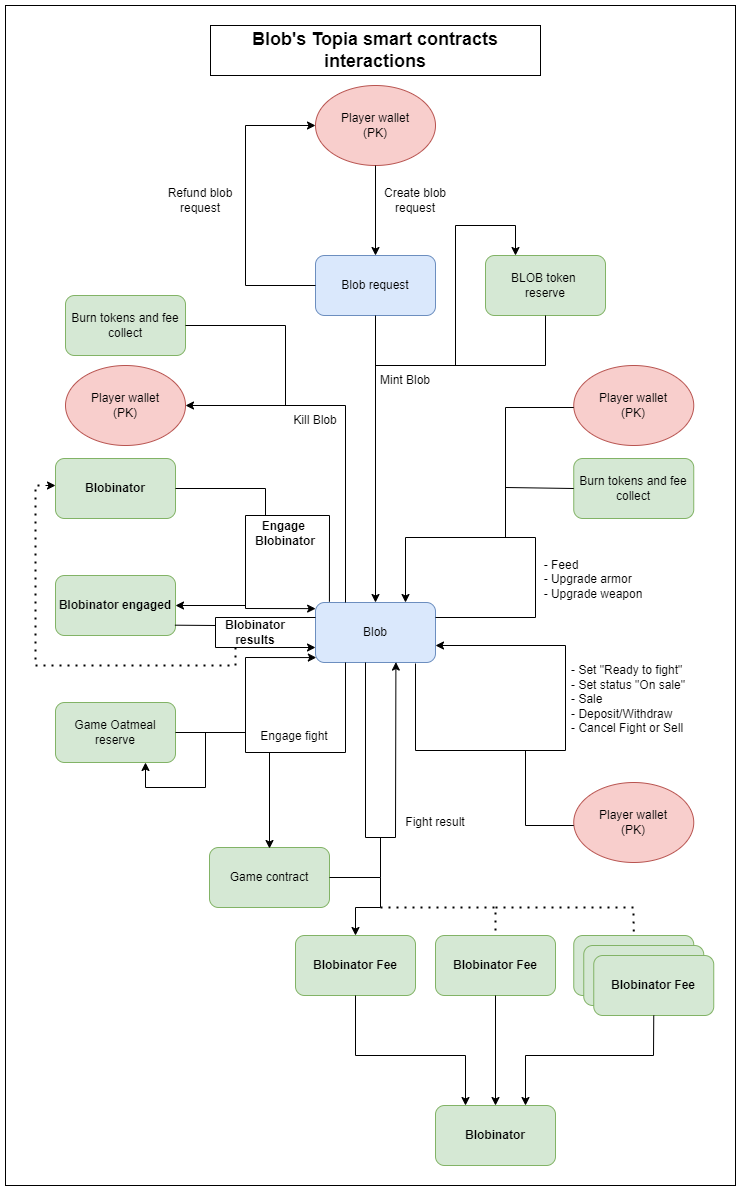

The diagram above was exported from draw.io. Its source (the exported page's mxGraphModel, read from the mxfile embedded in the PNG):
<mxGraphModel dx="2725" dy="1403" grid="1" gridSize="10" guides="1" tooltips="1" connect="1" arrows="1" fold="1" page="1" pageScale="1" pageWidth="827" pageHeight="1169" math="0" shadow="0">
  <root>
    <mxCell id="0" />
    <mxCell id="1" parent="0" />
    <mxCell id="q1iYEatMGdN-UmrWVPNo-28" value="" style="rounded=0;whiteSpace=wrap;html=1;" vertex="1" parent="1">
      <mxGeometry x="-170" y="40" width="730" height="1180" as="geometry" />
    </mxCell>
    <mxCell id="4SHgdaT7PbmV8jtuhsOX-1" value="Blob request" style="rounded=1;whiteSpace=wrap;html=1;fillColor=#dae8fc;strokeColor=#6c8ebf;" parent="1" vertex="1">
      <mxGeometry x="140" y="290" width="120" height="60" as="geometry" />
    </mxCell>
    <mxCell id="4SHgdaT7PbmV8jtuhsOX-2" value="Player wallet&lt;br&gt;(PK)" style="ellipse;whiteSpace=wrap;html=1;fillColor=#f8cecc;strokeColor=#b85450;" parent="1" vertex="1">
      <mxGeometry x="140" y="120" width="120" height="80" as="geometry" />
    </mxCell>
    <mxCell id="4SHgdaT7PbmV8jtuhsOX-3" value="" style="endArrow=classic;html=1;rounded=0;exitX=0.5;exitY=1;exitDx=0;exitDy=0;entryX=0.5;entryY=0;entryDx=0;entryDy=0;" parent="1" source="4SHgdaT7PbmV8jtuhsOX-2" target="4SHgdaT7PbmV8jtuhsOX-1" edge="1">
      <mxGeometry width="50" height="50" relative="1" as="geometry">
        <mxPoint x="360" y="520" as="sourcePoint" />
        <mxPoint x="410" y="470" as="targetPoint" />
      </mxGeometry>
    </mxCell>
    <mxCell id="4SHgdaT7PbmV8jtuhsOX-4" value="BLOB token &lt;br&gt;reserve" style="rounded=1;whiteSpace=wrap;html=1;fillColor=#d5e8d4;strokeColor=#82b366;" parent="1" vertex="1">
      <mxGeometry x="310" y="290" width="120" height="60" as="geometry" />
    </mxCell>
    <mxCell id="4SHgdaT7PbmV8jtuhsOX-5" value="Blob" style="rounded=1;whiteSpace=wrap;html=1;fillColor=#dae8fc;strokeColor=#6c8ebf;" parent="1" vertex="1">
      <mxGeometry x="140" y="637" width="120" height="60" as="geometry" />
    </mxCell>
    <mxCell id="4SHgdaT7PbmV8jtuhsOX-6" value="" style="endArrow=classic;html=1;rounded=0;exitX=0.5;exitY=1;exitDx=0;exitDy=0;entryX=0.5;entryY=0;entryDx=0;entryDy=0;" parent="1" source="4SHgdaT7PbmV8jtuhsOX-1" target="4SHgdaT7PbmV8jtuhsOX-5" edge="1">
      <mxGeometry width="50" height="50" relative="1" as="geometry">
        <mxPoint x="360" y="520" as="sourcePoint" />
        <mxPoint x="410" y="470" as="targetPoint" />
      </mxGeometry>
    </mxCell>
    <mxCell id="4SHgdaT7PbmV8jtuhsOX-7" value="" style="endArrow=none;html=1;rounded=0;entryX=0.5;entryY=1;entryDx=0;entryDy=0;" parent="1" target="4SHgdaT7PbmV8jtuhsOX-4" edge="1">
      <mxGeometry width="50" height="50" relative="1" as="geometry">
        <mxPoint x="200" y="400" as="sourcePoint" />
        <mxPoint x="410" y="470" as="targetPoint" />
        <Array as="points">
          <mxPoint x="370" y="400" />
        </Array>
      </mxGeometry>
    </mxCell>
    <mxCell id="4SHgdaT7PbmV8jtuhsOX-8" value="" style="endArrow=classic;html=1;rounded=0;exitX=0;exitY=0.5;exitDx=0;exitDy=0;entryX=0;entryY=0.5;entryDx=0;entryDy=0;" parent="1" source="4SHgdaT7PbmV8jtuhsOX-1" target="4SHgdaT7PbmV8jtuhsOX-2" edge="1">
      <mxGeometry width="50" height="50" relative="1" as="geometry">
        <mxPoint x="360" y="520" as="sourcePoint" />
        <mxPoint x="70" y="190" as="targetPoint" />
        <Array as="points">
          <mxPoint x="70" y="320" />
          <mxPoint x="70" y="160" />
        </Array>
      </mxGeometry>
    </mxCell>
    <mxCell id="4SHgdaT7PbmV8jtuhsOX-9" value="Refund blob request" style="text;html=1;strokeColor=none;fillColor=none;align=center;verticalAlign=middle;whiteSpace=wrap;rounded=0;" parent="1" vertex="1">
      <mxGeometry x="-30" y="220" width="110" height="30" as="geometry" />
    </mxCell>
    <mxCell id="4SHgdaT7PbmV8jtuhsOX-10" value="Create blob request" style="text;html=1;strokeColor=none;fillColor=none;align=center;verticalAlign=middle;whiteSpace=wrap;rounded=0;" parent="1" vertex="1">
      <mxGeometry x="190" y="220" width="100" height="30" as="geometry" />
    </mxCell>
    <mxCell id="4SHgdaT7PbmV8jtuhsOX-11" value="Mint Blob" style="text;html=1;strokeColor=none;fillColor=none;align=center;verticalAlign=middle;whiteSpace=wrap;rounded=0;" parent="1" vertex="1">
      <mxGeometry x="180" y="400" width="100" height="30" as="geometry" />
    </mxCell>
    <mxCell id="4SHgdaT7PbmV8jtuhsOX-12" value="Player wallet&lt;br&gt;(PK)" style="ellipse;whiteSpace=wrap;html=1;fillColor=#f8cecc;strokeColor=#b85450;" parent="1" vertex="1">
      <mxGeometry x="-110" y="400" width="120" height="80" as="geometry" />
    </mxCell>
    <mxCell id="4SHgdaT7PbmV8jtuhsOX-13" value="" style="endArrow=classic;html=1;rounded=0;exitX=0.25;exitY=0;exitDx=0;exitDy=0;entryX=1;entryY=0.5;entryDx=0;entryDy=0;" parent="1" source="4SHgdaT7PbmV8jtuhsOX-5" target="4SHgdaT7PbmV8jtuhsOX-12" edge="1">
      <mxGeometry width="50" height="50" relative="1" as="geometry">
        <mxPoint x="360" y="697" as="sourcePoint" />
        <mxPoint x="410" y="647" as="targetPoint" />
        <Array as="points">
          <mxPoint x="170" y="440" />
        </Array>
      </mxGeometry>
    </mxCell>
    <mxCell id="4SHgdaT7PbmV8jtuhsOX-14" value="Kill Blob" style="text;html=1;strokeColor=none;fillColor=none;align=center;verticalAlign=middle;whiteSpace=wrap;rounded=0;" parent="1" vertex="1">
      <mxGeometry x="90" y="440" width="100" height="30" as="geometry" />
    </mxCell>
    <mxCell id="4SHgdaT7PbmV8jtuhsOX-15" value="" style="endArrow=classic;html=1;rounded=0;entryX=1;entryY=0.75;entryDx=0;entryDy=0;" parent="1" edge="1">
      <mxGeometry width="50" height="50" relative="1" as="geometry">
        <mxPoint x="240" y="698" as="sourcePoint" />
        <mxPoint x="260" y="680" as="targetPoint" />
        <Array as="points">
          <mxPoint x="240" y="785" />
          <mxPoint x="390" y="785" />
          <mxPoint x="390" y="680" />
        </Array>
      </mxGeometry>
    </mxCell>
    <mxCell id="4SHgdaT7PbmV8jtuhsOX-16" value="&lt;div style=&quot;text-align: left;&quot;&gt;&lt;span style=&quot;background-color: initial;&quot;&gt;- Set &quot;Ready to fight&quot;&lt;/span&gt;&lt;/div&gt;&lt;div style=&quot;text-align: left;&quot;&gt;&lt;span style=&quot;background-color: initial;&quot;&gt;- Set status &quot;On sale&quot;&lt;/span&gt;&lt;br&gt;&lt;/div&gt;&lt;div style=&quot;text-align: left;&quot;&gt;&lt;span style=&quot;background-color: initial;&quot;&gt;- Sale&lt;/span&gt;&lt;/div&gt;&lt;div style=&quot;text-align: left;&quot;&gt;&lt;span style=&quot;background-color: initial;&quot;&gt;- Deposit/Withdraw&lt;/span&gt;&lt;/div&gt;&lt;div style=&quot;text-align: left;&quot;&gt;&lt;span style=&quot;background-color: initial;&quot;&gt;- Cancel Fight or Sell&lt;/span&gt;&lt;/div&gt;&lt;div style=&quot;text-align: left;&quot;&gt;&lt;span style=&quot;background-color: initial;&quot;&gt;&lt;br&gt;&lt;/span&gt;&lt;/div&gt;" style="text;html=1;strokeColor=none;fillColor=none;align=center;verticalAlign=middle;whiteSpace=wrap;rounded=0;" parent="1" vertex="1">
      <mxGeometry x="365" y="691" width="176.5" height="100" as="geometry" />
    </mxCell>
    <mxCell id="4SHgdaT7PbmV8jtuhsOX-106" value="Game Oatmeal&lt;br&gt;reserve" style="rounded=1;whiteSpace=wrap;html=1;fillColor=#d5e8d4;strokeColor=#82b366;" parent="1" vertex="1">
      <mxGeometry x="-120" y="737" width="120" height="60" as="geometry" />
    </mxCell>
    <mxCell id="4SHgdaT7PbmV8jtuhsOX-107" value="" style="endArrow=classic;html=1;rounded=0;exitX=0.25;exitY=1;exitDx=0;exitDy=0;entryX=0.007;entryY=0.918;entryDx=0;entryDy=0;entryPerimeter=0;" parent="1" source="4SHgdaT7PbmV8jtuhsOX-5" target="4SHgdaT7PbmV8jtuhsOX-5" edge="1">
      <mxGeometry width="50" height="50" relative="1" as="geometry">
        <mxPoint x="300" y="667" as="sourcePoint" />
        <mxPoint x="70" y="717" as="targetPoint" />
        <Array as="points">
          <mxPoint x="170" y="787" />
          <mxPoint x="70" y="787" />
          <mxPoint x="70" y="692" />
        </Array>
      </mxGeometry>
    </mxCell>
    <mxCell id="4SHgdaT7PbmV8jtuhsOX-108" value="" style="endArrow=none;html=1;rounded=0;exitX=1;exitY=0.5;exitDx=0;exitDy=0;" parent="1" source="4SHgdaT7PbmV8jtuhsOX-106" edge="1">
      <mxGeometry width="50" height="50" relative="1" as="geometry">
        <mxPoint x="300" y="667" as="sourcePoint" />
        <mxPoint x="70" y="767" as="targetPoint" />
        <Array as="points" />
      </mxGeometry>
    </mxCell>
    <mxCell id="4SHgdaT7PbmV8jtuhsOX-109" value="Engage fight" style="text;html=1;strokeColor=none;fillColor=none;align=center;verticalAlign=middle;whiteSpace=wrap;rounded=0;" parent="1" vertex="1">
      <mxGeometry x="69" y="756" width="100" height="30" as="geometry" />
    </mxCell>
    <mxCell id="4SHgdaT7PbmV8jtuhsOX-111" value="&lt;font style=&quot;font-size: 18px;&quot;&gt;&lt;b&gt;Blob's Topia smart contracts interactions&lt;/b&gt;&lt;/font&gt;" style="rounded=0;whiteSpace=wrap;html=1;" parent="1" vertex="1">
      <mxGeometry x="35" y="60" width="330" height="50" as="geometry" />
    </mxCell>
    <mxCell id="4SHgdaT7PbmV8jtuhsOX-112" value="Burn tokens and fee&lt;br&gt;collect" style="rounded=1;whiteSpace=wrap;html=1;fillColor=#d5e8d4;strokeColor=#82b366;" parent="1" vertex="1">
      <mxGeometry x="398.25" y="493" width="120" height="60" as="geometry" />
    </mxCell>
    <mxCell id="4SHgdaT7PbmV8jtuhsOX-114" value="" style="endArrow=classic;html=1;rounded=0;fontSize=18;exitX=1;exitY=0.25;exitDx=0;exitDy=0;entryX=0.75;entryY=0;entryDx=0;entryDy=0;" parent="1" source="4SHgdaT7PbmV8jtuhsOX-5" target="4SHgdaT7PbmV8jtuhsOX-5" edge="1">
      <mxGeometry width="50" height="50" relative="1" as="geometry">
        <mxPoint x="210" y="992" as="sourcePoint" />
        <mxPoint x="40" y="992" as="targetPoint" />
        <Array as="points">
          <mxPoint x="360" y="652" />
          <mxPoint x="360" y="572" />
          <mxPoint x="230" y="572" />
        </Array>
      </mxGeometry>
    </mxCell>
    <mxCell id="4SHgdaT7PbmV8jtuhsOX-116" value="&lt;div style=&quot;text-align: left;&quot;&gt;&lt;span style=&quot;background-color: initial;&quot;&gt;- Feed&lt;/span&gt;&lt;br&gt;&lt;/div&gt;&lt;div style=&quot;text-align: left;&quot;&gt;&lt;span style=&quot;background-color: initial;&quot;&gt;- Upgrade armor&lt;/span&gt;&lt;/div&gt;&lt;div style=&quot;text-align: left;&quot;&gt;&lt;span style=&quot;background-color: initial;&quot;&gt;- Upgrade weapon&lt;/span&gt;&lt;/div&gt;" style="text;html=1;strokeColor=none;fillColor=none;align=center;verticalAlign=middle;whiteSpace=wrap;rounded=0;" parent="1" vertex="1">
      <mxGeometry x="330" y="577" width="176.5" height="73" as="geometry" />
    </mxCell>
    <mxCell id="4SHgdaT7PbmV8jtuhsOX-117" value="Burn tokens and fee&lt;br&gt;collect" style="rounded=1;whiteSpace=wrap;html=1;fillColor=#d5e8d4;strokeColor=#82b366;" parent="1" vertex="1">
      <mxGeometry x="-110" y="330" width="120" height="60" as="geometry" />
    </mxCell>
    <mxCell id="4SHgdaT7PbmV8jtuhsOX-118" value="" style="endArrow=none;html=1;rounded=0;fontSize=18;exitX=1;exitY=0.5;exitDx=0;exitDy=0;" parent="1" source="4SHgdaT7PbmV8jtuhsOX-117" edge="1">
      <mxGeometry width="50" height="50" relative="1" as="geometry">
        <mxPoint x="180" y="652" as="sourcePoint" />
        <mxPoint x="110" y="440" as="targetPoint" />
        <Array as="points">
          <mxPoint x="110" y="360" />
        </Array>
      </mxGeometry>
    </mxCell>
    <mxCell id="4SHgdaT7PbmV8jtuhsOX-119" value="" style="endArrow=classic;html=1;rounded=0;fontSize=18;entryX=0.75;entryY=1;entryDx=0;entryDy=0;" parent="1" target="4SHgdaT7PbmV8jtuhsOX-106" edge="1">
      <mxGeometry width="50" height="50" relative="1" as="geometry">
        <mxPoint x="30" y="767" as="sourcePoint" />
        <mxPoint x="230" y="602" as="targetPoint" />
        <Array as="points">
          <mxPoint x="30" y="822" />
          <mxPoint x="-30" y="822" />
        </Array>
      </mxGeometry>
    </mxCell>
    <mxCell id="4SHgdaT7PbmV8jtuhsOX-120" value="" style="endArrow=classic;html=1;rounded=0;fontSize=18;entryX=0.25;entryY=0;entryDx=0;entryDy=0;" parent="1" target="4SHgdaT7PbmV8jtuhsOX-4" edge="1">
      <mxGeometry width="50" height="50" relative="1" as="geometry">
        <mxPoint x="280" y="400" as="sourcePoint" />
        <mxPoint x="230" y="530" as="targetPoint" />
        <Array as="points">
          <mxPoint x="280" y="260" />
          <mxPoint x="340" y="260" />
        </Array>
      </mxGeometry>
    </mxCell>
    <mxCell id="4SHgdaT7PbmV8jtuhsOX-121" value="Game contract" style="rounded=1;whiteSpace=wrap;html=1;fillColor=#d5e8d4;strokeColor=#82b366;" parent="1" vertex="1">
      <mxGeometry x="34" y="882" width="120" height="60" as="geometry" />
    </mxCell>
    <mxCell id="4SHgdaT7PbmV8jtuhsOX-124" value="" style="endArrow=classic;html=1;rounded=0;fontSize=18;exitX=0.25;exitY=1;exitDx=0;exitDy=0;" parent="1" edge="1">
      <mxGeometry width="50" height="50" relative="1" as="geometry">
        <mxPoint x="94" y="787" as="sourcePoint" />
        <mxPoint x="94" y="883" as="targetPoint" />
      </mxGeometry>
    </mxCell>
    <mxCell id="4SHgdaT7PbmV8jtuhsOX-125" value="" style="endArrow=classic;html=1;rounded=0;fontSize=18;entryX=0.67;entryY=0.993;entryDx=0;entryDy=0;entryPerimeter=0;" parent="1" target="4SHgdaT7PbmV8jtuhsOX-5" edge="1">
      <mxGeometry width="50" height="50" relative="1" as="geometry">
        <mxPoint x="190" y="697" as="sourcePoint" />
        <mxPoint x="200" y="842" as="targetPoint" />
        <Array as="points">
          <mxPoint x="190" y="872" />
          <mxPoint x="220" y="872" />
        </Array>
      </mxGeometry>
    </mxCell>
    <mxCell id="4SHgdaT7PbmV8jtuhsOX-126" value="" style="endArrow=none;html=1;rounded=0;fontSize=18;exitX=1;exitY=0.5;exitDx=0;exitDy=0;" parent="1" source="4SHgdaT7PbmV8jtuhsOX-121" edge="1">
      <mxGeometry width="50" height="50" relative="1" as="geometry">
        <mxPoint x="159" y="914" as="sourcePoint" />
        <mxPoint x="205" y="872" as="targetPoint" />
        <Array as="points">
          <mxPoint x="205" y="912" />
        </Array>
      </mxGeometry>
    </mxCell>
    <mxCell id="4SHgdaT7PbmV8jtuhsOX-127" value="Fight result" style="text;html=1;strokeColor=none;fillColor=none;align=center;verticalAlign=middle;whiteSpace=wrap;rounded=0;" parent="1" vertex="1">
      <mxGeometry x="210" y="842" width="100" height="30" as="geometry" />
    </mxCell>
    <mxCell id="4SHgdaT7PbmV8jtuhsOX-128" value="Player wallet&lt;br&gt;(PK)" style="ellipse;whiteSpace=wrap;html=1;fillColor=#f8cecc;strokeColor=#b85450;" parent="1" vertex="1">
      <mxGeometry x="398.25" y="817" width="120" height="80" as="geometry" />
    </mxCell>
    <mxCell id="4SHgdaT7PbmV8jtuhsOX-129" value="" style="endArrow=none;html=1;rounded=0;fontSize=18;entryX=0;entryY=0.5;entryDx=0;entryDy=0;" parent="1" edge="1">
      <mxGeometry width="50" height="50" relative="1" as="geometry">
        <mxPoint x="350" y="785" as="sourcePoint" />
        <mxPoint x="398.25" y="860" as="targetPoint" />
        <Array as="points">
          <mxPoint x="350" y="860" />
        </Array>
      </mxGeometry>
    </mxCell>
    <mxCell id="4SHgdaT7PbmV8jtuhsOX-130" value="Player wallet&lt;br&gt;(PK)" style="ellipse;whiteSpace=wrap;html=1;fillColor=#f8cecc;strokeColor=#b85450;" parent="1" vertex="1">
      <mxGeometry x="398.25" y="400" width="120" height="80" as="geometry" />
    </mxCell>
    <mxCell id="4SHgdaT7PbmV8jtuhsOX-134" value="" style="endArrow=none;html=1;rounded=0;fontSize=18;entryX=0;entryY=0.5;entryDx=0;entryDy=0;" parent="1" edge="1">
      <mxGeometry width="50" height="50" relative="1" as="geometry">
        <mxPoint x="330" y="572" as="sourcePoint" />
        <mxPoint x="398.25" y="442" as="targetPoint" />
        <Array as="points">
          <mxPoint x="330" y="442" />
        </Array>
      </mxGeometry>
    </mxCell>
    <mxCell id="4SHgdaT7PbmV8jtuhsOX-135" value="" style="endArrow=none;html=1;rounded=0;fontSize=18;entryX=0;entryY=0.5;entryDx=0;entryDy=0;" parent="1" target="4SHgdaT7PbmV8jtuhsOX-112" edge="1">
      <mxGeometry width="50" height="50" relative="1" as="geometry">
        <mxPoint x="330" y="522" as="sourcePoint" />
        <mxPoint x="379.25" y="524.5" as="targetPoint" />
      </mxGeometry>
    </mxCell>
    <mxCell id="q1iYEatMGdN-UmrWVPNo-1" value="Blobinator Fee" style="rounded=1;whiteSpace=wrap;html=1;fillColor=#d5e8d4;strokeColor=#82b366;" vertex="1" parent="1">
      <mxGeometry x="398.25" y="970" width="120" height="60" as="geometry" />
    </mxCell>
    <mxCell id="q1iYEatMGdN-UmrWVPNo-2" value="Blobinator Fee" style="rounded=1;whiteSpace=wrap;html=1;fillColor=#d5e8d4;strokeColor=#82b366;" vertex="1" parent="1">
      <mxGeometry x="408.25" y="980" width="120" height="60" as="geometry" />
    </mxCell>
    <mxCell id="q1iYEatMGdN-UmrWVPNo-3" value="Blobinator Fee" style="rounded=1;whiteSpace=wrap;html=1;fillColor=#d5e8d4;strokeColor=#82b366;fontStyle=1" vertex="1" parent="1">
      <mxGeometry x="418.25" y="990" width="120" height="60" as="geometry" />
    </mxCell>
    <mxCell id="q1iYEatMGdN-UmrWVPNo-4" value="Blobinator Fee" style="rounded=1;whiteSpace=wrap;html=1;fillColor=#d5e8d4;strokeColor=#82b366;fontStyle=1" vertex="1" parent="1">
      <mxGeometry x="120" y="970" width="120" height="60" as="geometry" />
    </mxCell>
    <mxCell id="q1iYEatMGdN-UmrWVPNo-5" value="Blobinator Fee" style="rounded=1;whiteSpace=wrap;html=1;fillColor=#d5e8d4;strokeColor=#82b366;fontStyle=1" vertex="1" parent="1">
      <mxGeometry x="260" y="970" width="120" height="60" as="geometry" />
    </mxCell>
    <mxCell id="q1iYEatMGdN-UmrWVPNo-6" value="" style="endArrow=classic;html=1;rounded=0;entryX=0.5;entryY=0;entryDx=0;entryDy=0;" edge="1" parent="1" target="q1iYEatMGdN-UmrWVPNo-4">
      <mxGeometry width="50" height="50" relative="1" as="geometry">
        <mxPoint x="205" y="912" as="sourcePoint" />
        <mxPoint x="185" y="972" as="targetPoint" />
        <Array as="points">
          <mxPoint x="205" y="942" />
          <mxPoint x="180" y="942" />
        </Array>
      </mxGeometry>
    </mxCell>
    <mxCell id="q1iYEatMGdN-UmrWVPNo-8" value="" style="endArrow=none;dashed=1;html=1;dashPattern=1 3;strokeWidth=2;rounded=0;" edge="1" parent="1">
      <mxGeometry width="50" height="50" relative="1" as="geometry">
        <mxPoint x="205" y="942" as="sourcePoint" />
        <mxPoint x="320" y="970" as="targetPoint" />
        <Array as="points">
          <mxPoint x="320" y="942" />
        </Array>
      </mxGeometry>
    </mxCell>
    <mxCell id="q1iYEatMGdN-UmrWVPNo-9" value="" style="endArrow=none;dashed=1;html=1;dashPattern=1 3;strokeWidth=2;rounded=0;entryX=0.5;entryY=0;entryDx=0;entryDy=0;" edge="1" parent="1">
      <mxGeometry width="50" height="50" relative="1" as="geometry">
        <mxPoint x="320" y="942" as="sourcePoint" />
        <mxPoint x="458.25" y="972" as="targetPoint" />
        <Array as="points">
          <mxPoint x="458" y="942" />
        </Array>
      </mxGeometry>
    </mxCell>
    <mxCell id="q1iYEatMGdN-UmrWVPNo-10" value="" style="endArrow=classic;html=1;rounded=0;exitX=0.5;exitY=1;exitDx=0;exitDy=0;entryX=0.25;entryY=0;entryDx=0;entryDy=0;" edge="1" parent="1" source="q1iYEatMGdN-UmrWVPNo-4" target="q1iYEatMGdN-UmrWVPNo-11">
      <mxGeometry width="50" height="50" relative="1" as="geometry">
        <mxPoint x="200" y="990" as="sourcePoint" />
        <mxPoint x="250" y="940" as="targetPoint" />
        <Array as="points">
          <mxPoint x="180" y="1090" />
          <mxPoint x="290" y="1090" />
        </Array>
      </mxGeometry>
    </mxCell>
    <mxCell id="q1iYEatMGdN-UmrWVPNo-11" value="Blobinator" style="rounded=1;whiteSpace=wrap;html=1;fillColor=#d5e8d4;strokeColor=#82b366;fontStyle=1" vertex="1" parent="1">
      <mxGeometry x="260" y="1140" width="120" height="60" as="geometry" />
    </mxCell>
    <mxCell id="q1iYEatMGdN-UmrWVPNo-12" value="" style="endArrow=classic;html=1;rounded=0;exitX=0.5;exitY=1;exitDx=0;exitDy=0;entryX=0.5;entryY=0;entryDx=0;entryDy=0;" edge="1" parent="1" source="q1iYEatMGdN-UmrWVPNo-5" target="q1iYEatMGdN-UmrWVPNo-11">
      <mxGeometry width="50" height="50" relative="1" as="geometry">
        <mxPoint x="200" y="990" as="sourcePoint" />
        <mxPoint x="250" y="940" as="targetPoint" />
      </mxGeometry>
    </mxCell>
    <mxCell id="q1iYEatMGdN-UmrWVPNo-13" value="" style="endArrow=classic;html=1;rounded=0;exitX=0.5;exitY=1;exitDx=0;exitDy=0;entryX=0.75;entryY=0;entryDx=0;entryDy=0;" edge="1" parent="1" source="q1iYEatMGdN-UmrWVPNo-3" target="q1iYEatMGdN-UmrWVPNo-11">
      <mxGeometry width="50" height="50" relative="1" as="geometry">
        <mxPoint x="200" y="990" as="sourcePoint" />
        <mxPoint x="250" y="940" as="targetPoint" />
        <Array as="points">
          <mxPoint x="478" y="1090" />
          <mxPoint x="350" y="1090" />
        </Array>
      </mxGeometry>
    </mxCell>
    <mxCell id="q1iYEatMGdN-UmrWVPNo-14" value="Blobinator" style="rounded=1;whiteSpace=wrap;html=1;fillColor=#d5e8d4;strokeColor=#82b366;fontStyle=1" vertex="1" parent="1">
      <mxGeometry x="-120" y="493" width="120" height="60" as="geometry" />
    </mxCell>
    <mxCell id="q1iYEatMGdN-UmrWVPNo-15" value="" style="endArrow=classic;html=1;rounded=0;exitX=0.116;exitY=-0.013;exitDx=0;exitDy=0;exitPerimeter=0;entryX=0.001;entryY=0.102;entryDx=0;entryDy=0;entryPerimeter=0;" edge="1" parent="1" source="4SHgdaT7PbmV8jtuhsOX-5" target="4SHgdaT7PbmV8jtuhsOX-5">
      <mxGeometry width="50" height="50" relative="1" as="geometry">
        <mxPoint x="200" y="660" as="sourcePoint" />
        <mxPoint x="10" y="630" as="targetPoint" />
        <Array as="points">
          <mxPoint x="154" y="550" />
          <mxPoint x="70" y="550" />
          <mxPoint x="70" y="643" />
        </Array>
      </mxGeometry>
    </mxCell>
    <mxCell id="q1iYEatMGdN-UmrWVPNo-16" value="" style="endArrow=none;html=1;rounded=0;exitX=1;exitY=0.5;exitDx=0;exitDy=0;" edge="1" parent="1" source="q1iYEatMGdN-UmrWVPNo-14">
      <mxGeometry width="50" height="50" relative="1" as="geometry">
        <mxPoint x="200" y="660" as="sourcePoint" />
        <mxPoint x="90" y="550" as="targetPoint" />
        <Array as="points">
          <mxPoint x="90" y="523" />
        </Array>
      </mxGeometry>
    </mxCell>
    <mxCell id="q1iYEatMGdN-UmrWVPNo-18" value="Engage&amp;nbsp;&lt;br&gt;Blobinator" style="text;html=1;strokeColor=none;fillColor=none;align=center;verticalAlign=middle;whiteSpace=wrap;rounded=0;fontStyle=1" vertex="1" parent="1">
      <mxGeometry x="60" y="553" width="100" height="30" as="geometry" />
    </mxCell>
    <mxCell id="q1iYEatMGdN-UmrWVPNo-20" value="Blobinator engaged" style="rounded=1;whiteSpace=wrap;html=1;fillColor=#d5e8d4;strokeColor=#82b366;fontStyle=1" vertex="1" parent="1">
      <mxGeometry x="-120" y="610" width="120" height="60" as="geometry" />
    </mxCell>
    <mxCell id="q1iYEatMGdN-UmrWVPNo-21" value="" style="endArrow=classic;html=1;rounded=0;entryX=1;entryY=0.5;entryDx=0;entryDy=0;" edge="1" parent="1" target="q1iYEatMGdN-UmrWVPNo-20">
      <mxGeometry width="50" height="50" relative="1" as="geometry">
        <mxPoint x="70" y="640" as="sourcePoint" />
        <mxPoint x="250" y="670" as="targetPoint" />
      </mxGeometry>
    </mxCell>
    <mxCell id="q1iYEatMGdN-UmrWVPNo-22" value="" style="endArrow=classic;html=1;rounded=0;exitX=0;exitY=0.25;exitDx=0;exitDy=0;entryX=0;entryY=0.75;entryDx=0;entryDy=0;" edge="1" parent="1" source="4SHgdaT7PbmV8jtuhsOX-5" target="4SHgdaT7PbmV8jtuhsOX-5">
      <mxGeometry width="50" height="50" relative="1" as="geometry">
        <mxPoint x="200" y="720" as="sourcePoint" />
        <mxPoint x="140" y="670" as="targetPoint" />
        <Array as="points">
          <mxPoint x="40" y="652" />
          <mxPoint x="40" y="682" />
        </Array>
      </mxGeometry>
    </mxCell>
    <mxCell id="q1iYEatMGdN-UmrWVPNo-23" value="" style="endArrow=none;html=1;rounded=0;exitX=0.995;exitY=0.828;exitDx=0;exitDy=0;exitPerimeter=0;" edge="1" parent="1" source="q1iYEatMGdN-UmrWVPNo-20">
      <mxGeometry width="50" height="50" relative="1" as="geometry">
        <mxPoint x="200" y="720" as="sourcePoint" />
        <mxPoint x="40" y="660" as="targetPoint" />
      </mxGeometry>
    </mxCell>
    <mxCell id="q1iYEatMGdN-UmrWVPNo-24" value="Blobinator&lt;br&gt;results" style="text;html=1;strokeColor=none;fillColor=none;align=center;verticalAlign=middle;whiteSpace=wrap;rounded=0;fontStyle=1" vertex="1" parent="1">
      <mxGeometry x="40" y="652" width="80" height="30" as="geometry" />
    </mxCell>
    <mxCell id="q1iYEatMGdN-UmrWVPNo-25" value="" style="endArrow=none;dashed=1;html=1;dashPattern=1 3;strokeWidth=2;rounded=0;exitX=0.25;exitY=1;exitDx=0;exitDy=0;" edge="1" parent="1" source="q1iYEatMGdN-UmrWVPNo-24">
      <mxGeometry width="50" height="50" relative="1" as="geometry">
        <mxPoint x="200" y="720" as="sourcePoint" />
        <mxPoint x="-130" y="520" as="targetPoint" />
        <Array as="points">
          <mxPoint x="60" y="700" />
          <mxPoint x="-140" y="700" />
          <mxPoint x="-140" y="520" />
        </Array>
      </mxGeometry>
    </mxCell>
    <mxCell id="q1iYEatMGdN-UmrWVPNo-27" value="" style="endArrow=classic;html=1;rounded=0;entryX=0;entryY=0.5;entryDx=0;entryDy=0;" edge="1" parent="1">
      <mxGeometry width="50" height="50" relative="1" as="geometry">
        <mxPoint x="-130" y="520" as="sourcePoint" />
        <mxPoint x="-120" y="520" as="targetPoint" />
      </mxGeometry>
    </mxCell>
  </root>
</mxGraphModel>